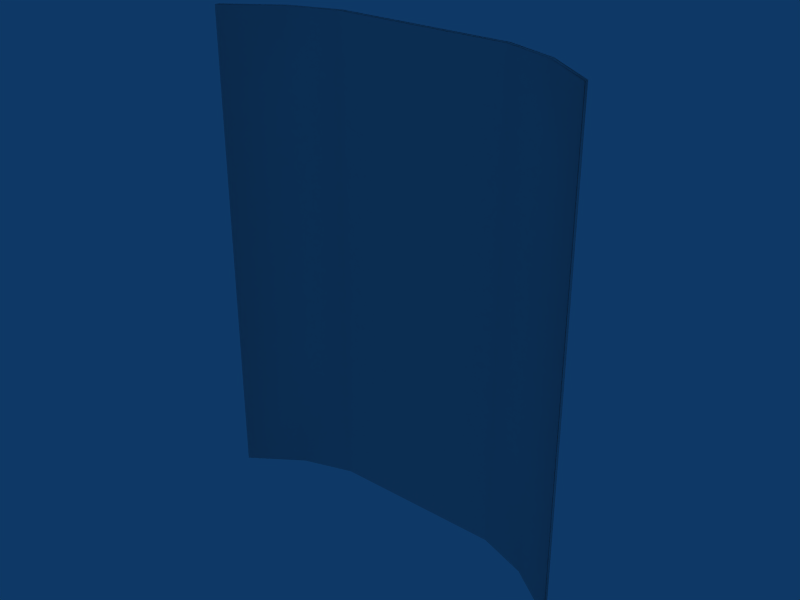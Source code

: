 # Source: Capa.blend  (saved by Blender 2.49.2; exported with 4.5.12 LTS)
import bpy
from mathutils import Matrix  # noqa: F401  (used for matrix-valued properties, if any)

bpy.ops.wm.read_factory_settings(use_empty=True)
scene = bpy.context.scene
scene.name = 'Scene'

# ---- collections
col_collection_1 = bpy.data.collections.new('Collection 1'); scene.collection.children.link(col_collection_1)

# ---- world
world_world = bpy.data.worlds.new('World'); scene.world = world_world
world_world.color = (0.05656, 0.2208, 0.4)
world_world.use_sun_shadow = False
world_world.sun_shadow_jitter_overblur = 0.0
world_world.cycles.sampling_method = 'MANUAL'
world_world.cycles.sample_map_resolution = 256

# ---- meshes
me_cube = bpy.data.meshes.new('Cube')
me_cube.from_pydata([(1.0, 1.0, -1.0), (-1.0, 1.0, -1.0), (1.0, -1.0, -1.0), (-1.0, -1.0, -1.0), (1.0, 1.0, 1.0), (-1.0, 1.0, 1.0), (1.0, -1.0, 1.0), (-1.0, -1.0, 1.0), (-4.897e-21, -1.0, -1.0), (4.301e-21, 1.0, -1.0), (1.0, -6.882e-07, 1.0), (-1.0, -6.882e-07, 1.0), (-4.897e-21, -1.0, 1.0), (4.308e-21, 1.0, 1.0), (1.0, -1.0, 4.884e-08), (-1.0, -1.0, 4.884e-08), (1.0, 1.0, -7.194e-09), (-1.0, 1.0, -7.194e-09), (-2.978e-22, -3.922e-07, 1.0), (-4.897e-21, -1.0, 4.907e-08), (4.301e-21, 1.0, -6.892e-09), (4.308e-21, 1.0, -2.695), (-4.89e-21, -1.0, -2.695), (1.0, -1.0, -2.695), (-1.0, -1.0, -2.695), (1.0, 1.0, -2.695), (-1.0, 1.0, -2.695), (1.0, 1.0, -4.507), (-1.0, 1.0, -4.507), (1.0, -1.0, -4.507), (-1.0, -1.0, -4.507), (-4.897e-21, -1.0, -4.507), (1.0, 1.619e-06, -4.507), (-1.0, 1.619e-06, -4.507), (4.308e-21, 1.0, -4.507), (-2.912e-22, 1.619e-06, -4.507), (1.574, -7.614, -4.507), (-1.574, -7.614, -4.507), (1.574, -8.614, -4.507), (-1.574, -8.614, -4.507), (1.574, -6.614, -4.507), (-1.574, -6.614, -4.507), (1.574, -6.614, -2.695), (-1.574, -6.614, -2.695), (1.574, -8.614, -2.695), (-1.574, -8.614, -2.695), (1.574, -6.614, 6.928e-08), (-1.574, -6.614, 6.928e-08), (1.574, -8.614, 6.511e-09), (-1.574, -8.614, 6.511e-09), (1.574, -7.614, 1.0), (-1.574, -7.614, 1.0), (1.574, -8.614, 1.0), (-1.574, -8.614, 1.0), (1.574, -6.614, 1.0), (-1.574, -6.614, 1.0), (1.574, -8.614, -1.0), (-1.574, -8.614, -1.0), (1.574, -6.614, -1.0), (-1.574, -6.614, -1.0), (2.149, -22.54, -1.0), (-2.149, -22.54, -1.0), (2.149, -24.54, -1.0), (-2.149, -24.54, -1.0), (2.149, -22.54, 1.0), (-2.149, -22.54, 1.0), (2.149, -24.54, 1.0), (-2.149, -24.54, 1.0), (2.149, -23.54, -1.0), (-2.149, -23.54, -1.0), (2.149, -23.54, 1.0), (-2.149, -23.54, 1.0), (2.149, -24.54, 7.94e-08), (-2.149, -24.54, 7.94e-08), (2.149, -22.54, 2.427e-08), (-2.149, -22.54, 2.427e-08), (2.149, -23.54, 5.063e-08), (-2.149, -23.54, 5.063e-08), (2.149, -23.54, -2.695), (-2.149, -23.54, -2.695), (2.149, -24.54, -2.695), (-2.149, -24.54, -2.695), (2.149, -22.54, -2.695), (-2.149, -22.54, -2.695), (2.149, -22.54, -4.507), (-2.149, -22.54, -4.507), (2.149, -24.54, -4.507), (-2.149, -24.54, -4.507), (2.149, -23.54, -4.507), (-2.149, -23.54, -4.507)], [], [(4, 13, 18, 10), (18, 13, 5, 11), (10, 18, 12, 6), (12, 18, 11, 7), (14, 6, 12, 19), (12, 7, 15, 19), (2, 14, 19, 8), (19, 15, 3, 8), (16, 0, 9, 20), (9, 1, 17, 20), (4, 16, 20, 13), (20, 17, 5, 13), (9, 0, 25, 21), (26, 1, 9, 21), (2, 8, 22, 23), (22, 8, 3, 24), (23, 22, 31, 29), (31, 22, 24, 30), (21, 25, 27, 34), (28, 26, 21, 34), (32, 29, 31, 35), (31, 30, 33, 35), (27, 32, 35, 34), (35, 33, 28, 34), (29, 32, 36, 38), (37, 33, 30, 39), (27, 25, 42, 40), (43, 26, 28, 41), (32, 27, 40, 36), (41, 28, 33, 37), (23, 29, 38, 44), (39, 30, 24, 45), (2, 23, 44, 56), (45, 24, 3, 57), (25, 0, 58, 42), (59, 1, 26, 43), (16, 4, 54, 46), (55, 5, 17, 47), (0, 16, 46, 58), (47, 17, 1, 59), (6, 14, 48, 52), (49, 15, 7, 53), (14, 2, 56, 48), (57, 3, 15, 49), (10, 6, 52, 50), (53, 7, 11, 51), (4, 10, 50, 54), (51, 11, 5, 55), (54, 50, 70, 64), (71, 51, 55, 65), (50, 52, 66, 70), (67, 53, 51, 71), (48, 56, 62, 72), (63, 57, 49, 73), (52, 48, 72, 66), (73, 49, 53, 67), (58, 46, 74, 60), (75, 47, 59, 61), (46, 54, 64, 74), (65, 55, 47, 75), (42, 58, 60, 82), (61, 59, 43, 83), (56, 44, 80, 62), (81, 45, 57, 63), (44, 38, 86, 80), (87, 39, 45, 81), (36, 40, 84, 88), (85, 41, 37, 89), (40, 42, 82, 84), (83, 43, 41, 85), (38, 36, 88, 86), (89, 37, 39, 87), (74, 64, 70, 76), (71, 65, 75, 77), (60, 74, 76, 68), (77, 75, 61, 69), (76, 70, 66, 72), (67, 71, 77, 73), (68, 76, 72, 62), (73, 77, 69, 63), (68, 62, 80, 78), (81, 63, 69, 79), (60, 68, 78, 82), (79, 69, 61, 83), (82, 78, 88, 84), (89, 79, 83, 85), (78, 80, 86, 88), (87, 81, 79, 89)])
me_cube.polygons.foreach_set('use_smooth', [True] * 88)
me_cube.use_remesh_preserve_volume = False
me_cube.use_remesh_preserve_attributes = False
me_cube.use_mirror_vertex_groups = False
me_cube.update()
arm_armature_002 = bpy.data.armatures.new('Armature.002')  # bones are not reproduced

# ---- objects
ob_armature = bpy.data.objects.new('Armature', arm_armature_002)
ob_cube = bpy.data.objects.new('Cube', me_cube)

# ---- transforms, parenting, visibility, modifiers, constraints
ob_armature.location = (3.049e-08, 3.98, 0.2208)
ob_armature.rotation_euler = (-3.101, -9.011e-18, 4.439e-16)
ob_armature.lock_rotations_4d = False
ob_armature.empty_display_type = 'ARROWS'
ob_armature.show_in_front = True
ob_armature.lineart.crease_threshold = 0.0
ob_cube.parent = ob_armature
ob_cube.matrix_parent_inverse = Matrix(((1.0, 0.0, 0.0, -3.049e-08), (4.439e-16, -0.9992, -0.04058, 3.986), (-9.011e-18, 0.04058, -0.9992, 0.05904), (0.0, 0.0, 0.0, 1.0)))
ob_cube.location = (-1.468e-09, 3.979, 1.275)
ob_cube.scale = (1.0, 0.02515, 1.0)
ob_cube.lock_rotations_4d = False
ob_cube.empty_display_type = 'ARROWS'
ob_cube.lineart.crease_threshold = 0.0
_vg = ob_cube.vertex_groups.new(name='B1')
_vg.add([0, 1, 2, 3, 4, 5, 6, 7, 8, 9, 10, 11, 12, 13, 14, 15, 16, 17, 18, 19, 20, 46, 47, 48, 49, 50, 51, 52, 53, 54, 55, 56, 57, 58, 59, 60, 61, 62, 63, 64, 65, 66, 67, 68, 69, 70, 71, 72, 73, 74, 75, 76, 77], 1.0, 'REPLACE')
_vg = ob_cube.vertex_groups.new(name='B2')
_vg.add([0, 1, 2, 3, 8, 9, 21, 22, 23, 24, 25, 26, 42, 43, 44, 45, 56, 57, 58, 59, 60, 61, 62, 63, 68, 69, 78, 79, 80, 81, 82, 83], 1.0, 'REPLACE')
_vg = ob_cube.vertex_groups.new(name='B3')
_vg.add([21, 22, 23, 24, 25, 26, 27, 28, 29, 30, 31, 32, 33, 34, 35, 36, 37, 38, 39, 40, 41, 42, 43, 44, 45, 78, 79, 80, 81, 82, 83, 84, 85, 86, 87, 88, 89], 1.0, 'REPLACE')
_m = ob_cube.modifiers.new('Armature', 'ARMATURE')
_m.object = ob_armature
_m.use_bone_envelopes = True

# ---- collection membership
col_collection_1.objects.link(ob_armature)
col_collection_1.objects.link(ob_cube)

# ---- scene / render settings (as saved in the file)
scene.frame_start = 1; scene.frame_end = 250; scene.frame_set(1)
scene.render.engine = 'BLENDER_EEVEE_NEXT'
scene.render.image_settings.file_format = 'JPEG'
scene.render.image_settings.color_mode = 'RGB'
scene.render.image_settings.compression = 90
scene.render.resolution_x = 800
scene.render.resolution_y = 600
scene.render.pixel_aspect_x = 100.0
scene.render.pixel_aspect_y = 100.0
scene.render.fps = 25
scene.render.dither_intensity = 0.0
scene.render.use_compositing = False
scene.render.use_sequencer = False
scene.render.bake_margin = 2
scene.render.bake_bias = 0.0
scene.render.use_stamp_time = False
scene.render.use_stamp_date = False
scene.render.use_stamp_frame = False
scene.render.use_stamp_camera = False
scene.render.use_stamp_scene = False
scene.render.use_stamp_filename = False
scene.render.use_stamp_render_time = False
scene.render.stamp_font_size = 0
scene.cycles.use_denoising = False
scene.cycles.samples = 10
scene.cycles.sampling_pattern = 'TABULATED_SOBOL'
scene.cycles.light_sampling_threshold = 0.0
scene.cycles.use_adaptive_sampling = False
scene.cycles.use_light_tree = False
scene.cycles.blur_glossy = 0.0
scene.cycles.volume_bounces = 1
scene.cycles.pixel_filter_type = 'GAUSSIAN'
scene.cycles.sample_clamp_indirect = 0.0
scene.view_settings.view_transform = 'Raw'
bpy.context.view_layer.update()

# ---- added for rendering (the .blend has no active camera): camera
cam_auto = bpy.data.cameras.new('AutoCamera')
cam_auto.lens = 50.0
cam_auto.sensor_width = 36.0
cam_auto.clip_end = 1000.0
ob_auto_camera = bpy.data.objects.new('AutoCamera', cam_auto)
scene.collection.objects.link(ob_auto_camera)
ob_auto_camera.location = (6.49027, -4.10546, 4.71377)
ob_auto_camera.rotation_euler = (1.09748, -7.21219e-08, 0.694738)
scene.camera = ob_auto_camera
bpy.context.view_layer.update()
